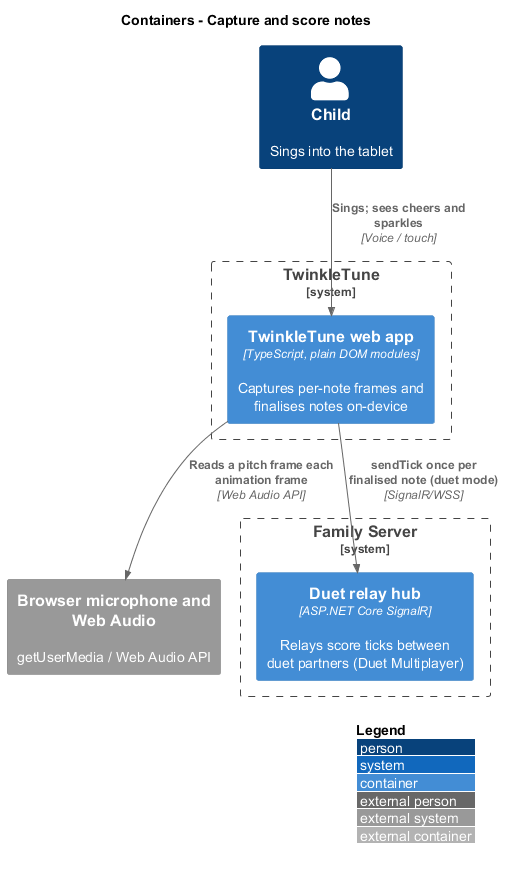

The diagram above was rendered by PlantUML. Its source (embedded in the PNG):
@startuml
!include <C4/C4_Container>
LAYOUT_WITH_LEGEND()
title Containers - Capture and score notes

Person(child, "Child", "Sings into the tablet")
System_Boundary(tt, "TwinkleTune") {
  Container(web, "TwinkleTune web app", "TypeScript, plain DOM modules", "Captures per-note frames and finalises notes on-device")
}
System_Ext(mic, "Browser microphone and Web Audio", "getUserMedia / Web Audio API")
System_Boundary(server, "Family Server") {
  Container(hub, "Duet relay hub", "ASP.NET Core SignalR", "Relays score ticks between duet partners (Duet Multiplayer)")
}

Rel(child, web, "Sings; sees cheers and sparkles", "Voice / touch")
Rel(web, mic, "Reads a pitch frame each animation frame", "Web Audio API")
Rel(web, hub, "sendTick once per finalised note (duet mode)", "SignalR/WSS")
@enduml